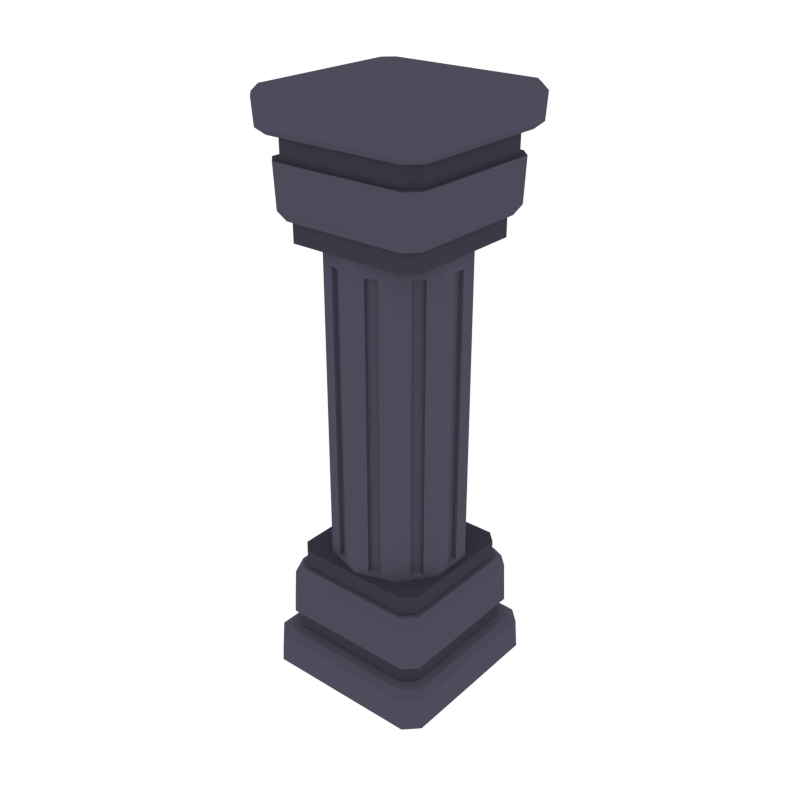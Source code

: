 # Source: Column2.blend  (saved by Blender 2.79.0; exported with 4.5.12 LTS)
import bpy
from mathutils import Matrix  # noqa: F401  (used for matrix-valued properties, if any)

bpy.ops.wm.read_factory_settings(use_empty=True)
scene = bpy.context.scene
scene.name = 'Scene'

# ---- collections
col_collection_1 = bpy.data.collections.new('Collection 1'); scene.collection.children.link(col_collection_1)

# ---- materials (node trees are filled in below, after node groups)
mat_grey_floor = bpy.data.materials.new('Grey_Floor')
mat_grey_floor.alpha_threshold = 0.0
mat_grey_floor.diffuse_color = (0.07407, 0.07147, 0.1025, 1.0)
mat_grey_floor.roughness = 0.5
mat_darkgrey_floor = bpy.data.materials.new('DarkGrey_Floor')
mat_darkgrey_floor.alpha_threshold = 0.0
mat_darkgrey_floor.diffuse_color = (0.04549, 0.04223, 0.06072, 1.0)
mat_darkgrey_floor.roughness = 0.5

# ---- material node trees

# ---- world
world_world = bpy.data.worlds.new('World'); scene.world = world_world
world_world.color = (1.0, 1.0, 1.0)
world_world.use_sun_shadow = False
world_world.sun_shadow_jitter_overblur = 0.0
world_world.cycles.sampling_method = 'NONE'
world_world.cycles.sample_map_resolution = 256

# ---- meshes
me_cube_081 = bpy.data.meshes.new('Cube.081')
me_cube_081.from_pydata([(-0.5407, 0.4538, 0.5089), (-0.5407, -0.4538, 0.5089), (0.5407, 0.4538, 0.5089), (0.5407, -0.4538, 0.5089), (0.4538, -0.5407, 0.2906), (0.5407, -0.4538, 0.2906), (0.5407, 0.4538, 0.2906), (0.4538, 0.5407, 0.2906), (-0.4538, 0.5407, 0.2906), (-0.5407, 0.4538, 0.2906), (-0.5407, -0.4538, 0.2906), (-0.4538, -0.5407, 0.2906), (-0.5563, -0.6521, 0.008336), (-0.6521, -0.5563, 0.008336), (-0.6521, 0.5563, 0.008336), (-0.5563, 0.6521, 0.008336), (0.6521, -0.5563, 0.008336), (0.5563, -0.6521, 0.008336), (0.5563, 0.6521, 0.008336), (0.6521, 0.5563, 0.008336), (-0.5956, -0.4998, 0.2774), (-0.4998, -0.5956, 0.2774), (-0.6412, -0.5454, 0.2318), (-0.5454, -0.6412, 0.2318), (-0.4998, 0.5956, 0.2774), (-0.5956, 0.4998, 0.2774), (-0.5454, 0.6412, 0.2318), (-0.6412, 0.5454, 0.2318), (0.4998, -0.5956, 0.2774), (0.5956, -0.4998, 0.2774), (0.5454, -0.6412, 0.2318), (0.6412, -0.5454, 0.2318), (0.5956, 0.4998, 0.2774), (0.4998, 0.5956, 0.2774), (0.6412, 0.5454, 0.2318), (0.5454, 0.6412, 0.2318), (-0.4538, -0.5407, 0.5089), (0.4538, -0.5407, 0.5089), (0.4538, 0.5407, 0.5089), (-0.4538, 0.5407, 0.5089), (0.4161, -0.4958, 0.7952), (0.4958, -0.4161, 0.7952), (0.4958, 0.4161, 0.7952), (0.4161, 0.4958, 0.7952), (-0.4161, -0.4958, 0.9337), (0.4161, -0.4958, 0.9337), (-0.4958, 0.4161, 0.9337), (-0.4958, -0.4161, 0.9337), (0.4958, 0.4161, 0.9337), (0.4958, -0.4161, 0.9337), (-0.4161, 0.4958, 0.9337), (0.4161, 0.4958, 0.9337), (-0.4872, -0.5711, 0.4319), (-0.5711, -0.4872, 0.4319), (-0.5711, 0.4872, 0.4319), (-0.4872, 0.5711, 0.4319), (0.5711, -0.4872, 0.4319), (0.4872, -0.5711, 0.4319), (0.4872, 0.5711, 0.4319), (0.5711, 0.4872, 0.4319), (-0.5217, -0.4378, 0.7952), (-0.4378, -0.5217, 0.7952), (-0.5616, -0.4777, 0.6853), (-0.4777, -0.5616, 0.6853), (-0.4378, 0.5217, 0.7952), (-0.5217, 0.4378, 0.7952), (-0.4777, 0.5616, 0.7293), (-0.5616, 0.4777, 0.7293), (0.4378, -0.5217, 0.7952), (0.5217, -0.4378, 0.7952), (0.4777, -0.5616, 0.7293), (0.5616, -0.4777, 0.7293), (0.5217, 0.4378, 0.7952), (0.4378, 0.5217, 0.7952), (0.5616, 0.4777, 0.7293), (0.4777, 0.5616, 0.7293), (-0.4161, 0.4958, 0.7952), (-0.4958, 0.4161, 0.7952), (-0.4958, -0.4161, 0.7952), (-0.4161, -0.4958, 0.7952), (-0.3991, -0.4757, 0.9337), (-0.4757, -0.3991, 0.9337), (-0.4757, 0.3991, 0.9337), (-0.3991, 0.4757, 0.9337), (0.3991, 0.4757, 0.9337), (0.4757, 0.3991, 0.9337), (0.4757, -0.3991, 0.9337), (0.3991, -0.4757, 0.9337), (0.5407, 0.4538, 3.58), (0.5407, -0.4538, 3.58), (-0.5407, 0.4538, 3.58), (-0.5407, -0.4538, 3.58), (-0.4538, -0.5407, 3.798), (-0.5407, -0.4538, 3.798), (-0.5407, 0.4538, 3.798), (-0.4538, 0.5407, 3.798), (0.4538, 0.5407, 3.798), (0.5407, 0.4538, 3.798), (0.5407, -0.4538, 3.798), (0.4538, -0.5407, 3.798), (0.5956, -0.4998, 3.812), (0.4998, -0.5956, 3.812), (0.6412, -0.5454, 3.857), (0.5454, -0.6412, 3.857), (0.4998, 0.5956, 3.812), (0.5956, 0.4998, 3.812), (0.5454, 0.6412, 3.857), (0.6412, 0.5454, 3.857), (-0.4998, -0.5956, 3.812), (-0.5956, -0.4998, 3.812), (-0.5454, -0.6412, 3.857), (-0.6412, -0.5454, 3.857), (-0.5956, 0.4998, 3.812), (-0.4998, 0.5956, 3.812), (-0.6412, 0.5454, 3.857), (-0.5454, 0.6412, 3.857), (0.4538, -0.5407, 3.58), (-0.4538, -0.5407, 3.58), (-0.4538, 0.5407, 3.58), (0.4538, 0.5407, 3.58), (-0.4161, -0.4958, 3.294), (-0.4959, -0.4161, 3.294), (-0.4959, 0.4161, 3.294), (-0.4161, 0.4959, 3.294), (0.4161, -0.4958, 3.155), (-0.4161, -0.4958, 3.155), (0.4958, 0.4161, 3.155), (0.4958, -0.4161, 3.155), (-0.4959, 0.4161, 3.155), (-0.4959, -0.4161, 3.155), (0.4161, 0.4959, 3.155), (-0.4161, 0.4959, 3.155), (0.4872, -0.5711, 3.657), (0.5711, -0.4872, 3.657), (0.5711, 0.4872, 3.657), (0.4872, 0.5711, 3.657), (-0.5711, -0.4872, 3.657), (-0.4872, -0.5711, 3.657), (-0.4872, 0.5711, 3.657), (-0.5711, 0.4872, 3.657), (0.5217, -0.4378, 3.294), (0.4378, -0.5217, 3.294), (0.5616, -0.4777, 3.404), (0.4777, -0.5616, 3.404), (0.4378, 0.5217, 3.294), (0.5217, 0.4378, 3.294), (0.4777, 0.5616, 3.36), (0.5616, 0.4777, 3.36), (-0.4378, -0.5217, 3.294), (-0.5217, -0.4378, 3.294), (-0.4777, -0.5616, 3.36), (-0.5616, -0.4777, 3.36), (-0.5217, 0.4378, 3.294), (-0.4378, 0.5217, 3.294), (-0.5616, 0.4777, 3.36), (-0.4777, 0.5616, 3.36), (0.4161, 0.4959, 3.294), (0.4958, 0.4161, 3.294), (0.4958, -0.4161, 3.294), (0.4161, -0.4958, 3.294), (0.3991, -0.4757, 3.155), (0.4756, -0.3991, 3.155), (0.4756, 0.3991, 3.155), (0.3991, 0.4757, 3.155), (-0.3991, 0.4757, 3.155), (-0.4757, 0.3991, 3.155), (-0.4757, -0.3991, 3.155), (-0.3991, -0.4757, 3.155), (-5.056e-07, 0.4788, 0.7066), (-5.056e-07, 0.4788, 3.303), (0.2814, 0.3874, 0.7066), (0.2814, 0.3874, 3.303), (0.4554, 0.148, 0.7066), (0.4554, 0.148, 3.303), (0.4554, -0.148, 0.7066), (0.4554, -0.148, 3.303), (0.2814, -0.3874, 0.7066), (0.2814, -0.3874, 3.303), (-5.475e-07, -0.4788, 0.7066), (-5.475e-07, -0.4788, 3.303), (-0.2814, -0.3874, 0.7066), (-0.2814, -0.3874, 3.303), (-0.4554, -0.148, 0.7066), (-0.4554, -0.148, 3.303), (-0.4554, 0.148, 0.7066), (-0.4554, 0.148, 3.303), (-0.2814, 0.3874, 0.7066), (-0.2814, 0.3874, 3.303), (-0.0985, -0.4468, 3.047), (-0.0985, -0.4468, 0.9622), (-0.1829, -0.4194, 0.9622), (-0.1829, -0.4194, 3.047), (0.1829, -0.4194, 3.047), (0.1829, -0.4194, 0.9622), (0.0985, -0.4468, 0.9622), (0.0985, -0.4468, 3.047), (0.3945, -0.2317, 3.047), (0.3945, -0.2317, 0.9622), (0.3423, -0.3036, 0.9622), (0.3423, -0.3036, 3.047), (0.4554, 0.04439, 3.047), (0.4554, 0.04439, 0.9622), (0.4554, -0.04439, 0.9622), (0.4554, -0.04439, 3.047), (0.3423, 0.3036, 3.047), (0.3423, 0.3036, 0.9622), (0.3945, 0.2317, 0.9622), (0.3945, 0.2317, 3.047), (0.0985, 0.4468, 0.9622), (0.1829, 0.4194, 0.9622), (0.1829, 0.4194, 3.047), (0.0985, 0.4468, 3.047), (-0.0985, 0.4468, 0.9622), (-0.0985, 0.4468, 3.047), (-0.1829, 0.4194, 3.047), (-0.1829, 0.4194, 0.9622), (-0.3945, 0.2317, 3.047), (-0.3945, 0.2317, 0.9622), (-0.3423, 0.3036, 0.9622), (-0.3423, 0.3036, 3.047), (-0.4554, -0.04439, 3.047), (-0.4554, -0.04439, 0.9622), (-0.4554, 0.04439, 0.9622), (-0.4554, 0.04439, 3.047), (-0.3423, -0.3036, 3.047), (-0.3423, -0.3036, 0.9622), (-0.3945, -0.2317, 0.9622), (-0.3945, -0.2317, 3.047), (-0.09168, -0.4159, 3.027), (-0.09168, -0.4159, 0.9821), (-0.1703, -0.3903, 0.9821), (-0.1703, -0.3903, 3.027), (0.1703, -0.3903, 3.027), (0.1703, -0.3903, 0.9821), (0.09168, -0.4159, 0.9821), (0.09168, -0.4159, 3.027), (0.3672, -0.2157, 3.027), (0.3672, -0.2157, 0.9821), (0.3186, -0.2826, 0.9821), (0.3186, -0.2826, 3.027), (0.4238, 0.04131, 3.027), (0.4238, 0.04131, 0.9821), (0.4238, -0.04131, 0.9821), (0.4238, -0.04131, 3.027), (0.3186, 0.2826, 3.027), (0.3186, 0.2826, 0.9821), (0.3672, 0.2157, 0.9821), (0.3672, 0.2157, 3.027), (0.09168, 0.4159, 0.9821), (0.1703, 0.3903, 0.9821), (0.1703, 0.3903, 3.027), (0.09168, 0.4159, 3.027), (-0.09168, 0.4159, 0.9821), (-0.09168, 0.4159, 3.027), (-0.1703, 0.3903, 3.027), (-0.1703, 0.3903, 0.9821), (-0.3672, 0.2157, 3.027), (-0.3672, 0.2157, 0.9821), (-0.3186, 0.2826, 0.9821), (-0.3186, 0.2826, 3.027), (-0.4238, -0.04131, 3.027), (-0.4238, -0.04131, 0.9821), (-0.4238, 0.04131, 0.9821), (-0.4238, 0.04131, 3.027), (-0.3186, -0.2826, 3.027), (-0.3186, -0.2826, 0.9821), (-0.3672, -0.2157, 0.9821), (-0.3672, -0.2157, 3.027), (0.5365, -0.6043, 4.081), (0.5539, -0.6497, 4.033), (0.6043, -0.5365, 4.081), (0.6497, -0.5539, 4.033), (0.6043, 0.5365, 4.081), (0.6497, 0.5539, 4.033), (0.5365, 0.6043, 4.081), (0.5539, 0.6497, 4.033), (-0.6043, -0.5365, 4.081), (-0.6497, -0.5539, 4.033), (-0.5365, -0.6043, 4.081), (-0.5539, -0.6497, 4.033), (-0.5365, 0.6043, 4.081), (-0.5539, 0.6497, 4.033), (-0.6043, 0.5365, 4.081), (-0.6497, 0.5539, 4.033)], [], [(24, 33, 35, 26), (28, 21, 23, 30), (15, 26, 35, 18), (17, 30, 23, 12), (19, 34, 31, 16), (29, 32, 6, 5), (32, 29, 31, 34), (6, 7, 38, 2), (20, 25, 27, 22), (13, 22, 27, 14), (23, 21, 20, 22), (24, 26, 27, 25), (32, 34, 35, 33), (28, 30, 31, 29), (16, 31, 30, 17), (22, 13, 12, 23), (26, 15, 14, 27), (34, 19, 18, 35), (14, 15, 18, 19, 16, 17, 12, 13), (21, 28, 4, 11), (28, 29, 5, 4), (32, 33, 7, 6), (33, 24, 8, 7), (25, 20, 10, 9), (24, 25, 9, 8), (20, 21, 11, 10), (2, 38, 39, 0, 1, 36, 37, 3), (11, 4, 37, 36), (9, 10, 1, 0), (5, 6, 2, 3), (7, 8, 39, 38), (8, 9, 0, 39), (4, 5, 3, 37), (10, 11, 36, 1), (64, 73, 75, 66), (68, 61, 63, 70), (55, 66, 75, 58), (57, 70, 63, 52), (59, 74, 71, 56), (77, 78, 47, 46), (72, 69, 71, 74), (40, 41, 49, 45), (60, 65, 67, 62), (53, 62, 67, 54), (63, 61, 60, 62), (64, 66, 67, 65), (72, 74, 75, 73), (68, 70, 71, 69), (56, 71, 70, 57), (62, 53, 52, 63), (66, 55, 54, 67), (74, 59, 58, 75), (54, 55, 58, 59, 56, 57, 52, 53), (76, 77, 46, 50), (43, 76, 50, 51), (79, 40, 45, 44), (42, 43, 51, 48), (78, 79, 44, 47), (50, 46, 82, 83), (69, 72, 42, 41), (61, 68, 40, 79), (60, 61, 79, 78), (64, 65, 77, 76), (65, 60, 78, 77), (73, 64, 76, 43), (72, 73, 43, 42), (68, 69, 41, 40), (41, 42, 48, 49), (51, 50, 83, 84), (44, 45, 87, 80), (48, 51, 84, 85), (47, 44, 80, 81), (49, 48, 85, 86), (46, 47, 81, 82), (45, 49, 86, 87), (80, 87, 86, 85, 84, 83, 82, 81), (104, 113, 115, 106), (108, 101, 103, 110), (277, 111, 110, 279), (271, 102, 107, 273), (114, 283, 281, 115), (109, 112, 94, 93), (112, 109, 111, 114), (94, 95, 118, 90), (100, 105, 107, 102), (106, 275, 273, 107), (103, 101, 100, 102), (104, 106, 107, 105), (112, 114, 115, 113), (108, 110, 111, 109), (283, 114, 111, 277), (279, 110, 103, 269), (275, 106, 115, 281), (102, 271, 269, 103), (101, 108, 92, 99), (108, 109, 93, 92), (112, 113, 95, 94), (113, 104, 96, 95), (105, 100, 98, 97), (104, 105, 97, 96), (100, 101, 99, 98), (90, 118, 119, 88, 89, 116, 117, 91), (99, 92, 117, 116), (97, 98, 89, 88), (93, 94, 90, 91), (95, 96, 119, 118), (96, 97, 88, 119), (92, 93, 91, 117), (98, 99, 116, 89), (144, 153, 155, 146), (148, 141, 143, 150), (135, 146, 155, 138), (137, 150, 143, 132), (139, 154, 151, 136), (157, 158, 127, 126), (152, 149, 151, 154), (120, 121, 129, 125), (140, 145, 147, 142), (133, 142, 147, 134), (143, 141, 140, 142), (144, 146, 147, 145), (152, 154, 155, 153), (148, 150, 151, 149), (136, 151, 150, 137), (142, 133, 132, 143), (146, 135, 134, 147), (154, 139, 138, 155), (134, 135, 138, 139, 136, 137, 132, 133), (156, 157, 126, 130), (123, 156, 130, 131), (159, 120, 125, 124), (122, 123, 131, 128), (158, 159, 124, 127), (130, 126, 162, 163), (149, 152, 122, 121), (141, 148, 120, 159), (140, 141, 159, 158), (144, 145, 157, 156), (145, 140, 158, 157), (153, 144, 156, 123), (152, 153, 123, 122), (148, 149, 121, 120), (121, 122, 128, 129), (131, 130, 163, 164), (124, 125, 167, 160), (128, 131, 164, 165), (127, 124, 160, 161), (129, 128, 165, 166), (126, 127, 161, 162), (125, 129, 166, 167), (160, 167, 166, 165, 164, 163, 162, 161), (170, 168, 208, 209), (171, 173, 207, 204), (175, 174, 202, 203), (175, 177, 199, 196), (177, 179, 195, 192), (179, 181, 191, 188), (181, 183, 227, 224), (184, 182, 221, 222), (171, 169, 187, 185, 183, 181, 179, 177, 175, 173), (187, 186, 218, 219), (187, 169, 213, 214), (168, 170, 172, 174, 176, 178, 180, 182, 184, 186), (227, 226, 266, 267), (178, 179, 188, 189), (181, 180, 190, 191), (180, 178, 189, 190), (213, 212, 252, 253), (176, 177, 192, 193), (179, 178, 194, 195), (178, 176, 193, 194), (204, 207, 247, 244), (174, 175, 196, 197), (177, 176, 198, 199), (176, 174, 197, 198), (224, 227, 267, 264), (174, 172, 201, 202), (173, 175, 203, 200), (172, 173, 200, 201), (206, 205, 245, 246), (170, 171, 204, 205), (173, 172, 206, 207), (172, 170, 205, 206), (226, 225, 265, 266), (171, 170, 209, 210), (169, 171, 210, 211), (168, 169, 211, 208), (199, 198, 238, 239), (186, 187, 214, 215), (168, 186, 215, 212), (169, 168, 212, 213), (219, 218, 258, 259), (186, 184, 217, 218), (185, 187, 219, 216), (184, 185, 216, 217), (205, 204, 244, 245), (183, 185, 223, 220), (182, 183, 220, 221), (185, 184, 222, 223), (225, 224, 264, 265), (180, 181, 224, 225), (183, 182, 226, 227), (182, 180, 225, 226), (229, 228, 231, 230), (233, 232, 235, 234), (237, 236, 239, 238), (241, 240, 243, 242), (245, 244, 247, 246), (248, 251, 250, 249), (255, 254, 253, 252), (257, 256, 259, 258), (261, 260, 263, 262), (265, 264, 267, 266), (193, 192, 232, 233), (207, 206, 246, 247), (215, 214, 254, 255), (194, 193, 233, 234), (212, 215, 255, 252), (192, 195, 235, 232), (221, 220, 260, 261), (201, 200, 240, 241), (214, 213, 253, 254), (195, 194, 234, 235), (222, 221, 261, 262), (202, 201, 241, 242), (220, 223, 263, 260), (200, 203, 243, 240), (209, 208, 248, 249), (223, 222, 262, 263), (189, 188, 228, 229), (203, 202, 242, 243), (211, 210, 250, 251), (190, 189, 229, 230), (208, 211, 251, 248), (188, 191, 231, 228), (217, 216, 256, 257), (197, 196, 236, 237), (210, 209, 249, 250), (191, 190, 230, 231), (218, 217, 257, 258), (198, 197, 237, 238), (216, 219, 259, 256), (196, 199, 239, 236), (278, 276, 277, 279), (270, 268, 269, 271), (274, 272, 273, 275), (282, 280, 281, 283), (271, 273, 272, 270), (275, 281, 280, 274), (283, 277, 276, 282), (279, 269, 268, 278), (272, 274, 280, 282, 276, 278, 268, 270)])
me_cube_081.polygons.foreach_set('material_index', [0, 0, 0, 0, 0, 0, 0, 1, 0, 0, 0, 0, 0, 0, 0, 0, 0, 0, 0, 0, 0, 0, 0, 0, 0, 0, 0, 1, 1, 1, 1, 1, 1, 1, 0, 0, 0, 0, 0, 1, 0, 1, 0, 0, 0, 0, 0, 0, 0, 0, 0, 0, 0, 1, 1, 1, 1, 1, 1, 0, 0, 0, 0, 0, 0, 0, 0, 1, 1, 1, 1, 1, 1, 1, 1, 1, 0, 0, 0, 0, 0, 0, 0, 1, 0, 0, 0, 0, 0, 0, 0, 0, 0, 0, 0, 0, 0, 0, 0, 0, 0, 0, 1, 1, 1, 1, 1, 1, 1, 0, 0, 0, 0, 0, 1, 0, 1, 0, 0, 0, 0, 0, 0, 0, 0, 0, 0, 0, 1, 1, 1, 1, 1, 1, 0, 0, 0, 0, 0, 0, 0, 0, 1, 1, 1, 1, 1, 1, 1, 1, 1, 0, 0, 0, 0, 0, 0, 0, 0, 0, 0, 0, 0, 0, 0, 0, 0, 0, 0, 0, 0, 0, 0, 0, 0, 0, 0, 0, 0, 0, 0, 0, 0, 0, 0, 0, 0, 0, 0, 0, 0, 0, 0, 0, 0, 0, 0, 0, 0, 0, 0, 0, 0, 0, 0, 0, 0, 0, 0, 0, 0, 0, 0, 0, 0, 0, 0, 0, 0, 0, 0, 0, 0, 0, 0, 0, 0, 0, 0, 0, 0, 0, 0, 0, 0, 0, 0, 0, 0, 0, 0, 0, 0, 0, 0, 0, 0, 0, 0, 0, 0, 0])
me_cube_081.materials.append(mat_grey_floor)
me_cube_081.materials.append(mat_darkgrey_floor)
me_cube_081.use_remesh_preserve_volume = False
me_cube_081.use_remesh_preserve_attributes = False
me_cube_081.use_mirror_vertex_groups = False
me_cube_081.update()

# ---- objects
ob_column2 = bpy.data.objects.new('Column2', me_cube_081)

# ---- transforms, parenting, visibility, modifiers, constraints
ob_column2.location = (0.0, 0.0, 0.0)
ob_column2.lineart.crease_threshold = 0.0

# ---- collection membership
col_collection_1.objects.link(ob_column2)

# ---- scene / render settings (as saved in the file)
scene.frame_start = 1; scene.frame_end = 250; scene.frame_set(0)
scene.render.engine = 'CYCLES'
scene.render.resolution_x = 1000
scene.render.resolution_y = 1000
scene.render.dither_intensity = 0.0
scene.cycles.samples = 200
scene.cycles.sampling_pattern = 'TABULATED_SOBOL'
scene.cycles.light_sampling_threshold = 0.0
scene.cycles.use_adaptive_sampling = False
scene.cycles.use_light_tree = False
scene.cycles.caustics_reflective = False
scene.cycles.caustics_refractive = False
scene.cycles.blur_glossy = 0.0
scene.cycles.max_bounces = 2
scene.cycles.pixel_filter_type = 'GAUSSIAN'
scene.cycles.sample_clamp_indirect = 0.0
scene.view_settings.view_transform = 'Standard'
bpy.context.view_layer.update()

# ---- added for rendering (the .blend has no active camera): camera
cam_auto = bpy.data.cameras.new('AutoCamera')
cam_auto.lens = 50.0
cam_auto.sensor_width = 36.0
cam_auto.clip_end = 1000.0
ob_auto_camera = bpy.data.objects.new('AutoCamera', cam_auto)
scene.collection.objects.link(ob_auto_camera)
ob_auto_camera.location = (4.13615, -4.96338, 5.35338)
ob_auto_camera.rotation_euler = (1.09748, -7.21219e-08, 0.694738)
scene.camera = ob_auto_camera
bpy.context.view_layer.update()
